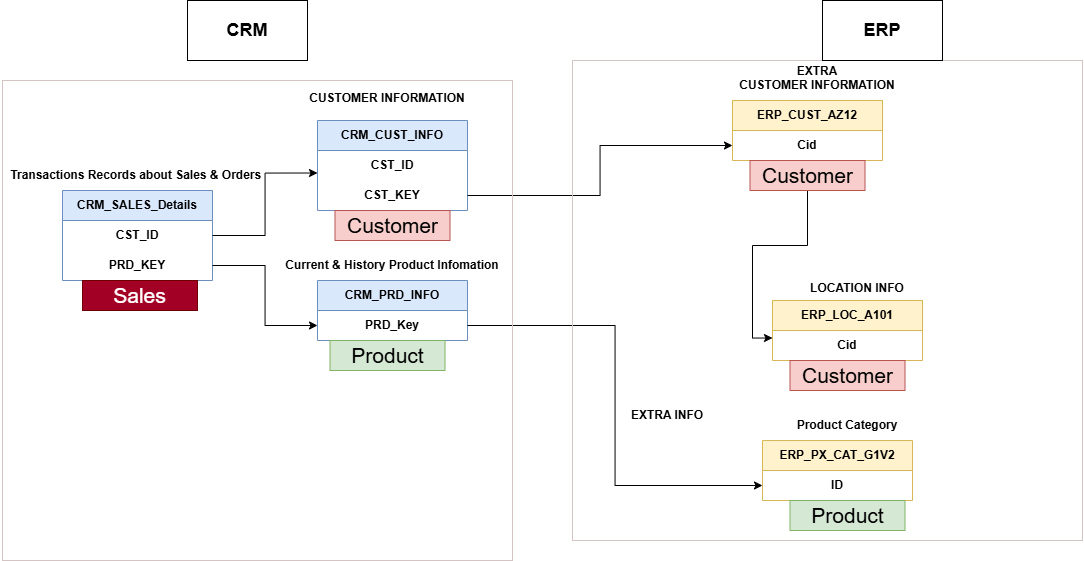

The diagram above was exported from draw.io. Its source (the exported page's mxGraphModel, read from the mxfile embedded in the PNG):
<mxGraphModel dx="1986" dy="627" grid="1" gridSize="10" guides="1" tooltips="1" connect="1" arrows="1" fold="1" page="1" pageScale="1" pageWidth="850" pageHeight="1100" math="0" shadow="0">
  <root>
    <mxCell id="0" />
    <mxCell id="1" parent="0" />
    <mxCell id="-lX7j5JDWBcl4EtITsri-1" parent="1" style="swimlane;fontStyle=0;childLayout=stackLayout;horizontal=1;startSize=30;horizontalStack=0;resizeParent=1;resizeParentMax=0;resizeLast=0;collapsible=1;marginBottom=0;whiteSpace=wrap;html=1;fillColor=#dae8fc;strokeColor=#6c8ebf;" value="&lt;b&gt;CRM_CUST_INFO&lt;/b&gt;" vertex="1">
      <mxGeometry height="90" width="150" x="235" y="130" as="geometry" />
    </mxCell>
    <mxCell id="-lX7j5JDWBcl4EtITsri-7" parent="-lX7j5JDWBcl4EtITsri-1" style="text;html=1;whiteSpace=wrap;strokeColor=none;fillColor=none;align=center;verticalAlign=middle;rounded=0;" value="&lt;b&gt;CST_ID&lt;/b&gt;" vertex="1">
      <mxGeometry height="30" width="150" y="30" as="geometry" />
    </mxCell>
    <mxCell id="-lX7j5JDWBcl4EtITsri-26" parent="-lX7j5JDWBcl4EtITsri-1" style="text;html=1;whiteSpace=wrap;strokeColor=none;fillColor=none;align=center;verticalAlign=middle;rounded=0;" value="&lt;b&gt;CST_KEY&lt;/b&gt;" vertex="1">
      <mxGeometry height="30" width="150" y="60" as="geometry" />
    </mxCell>
    <mxCell id="-lX7j5JDWBcl4EtITsri-5" parent="1" style="text;html=1;whiteSpace=wrap;strokeColor=none;fillColor=none;align=center;verticalAlign=middle;rounded=0;" value="&lt;div&gt;&lt;b&gt;CUSTOMER INFORMATION&lt;/b&gt;&lt;div&gt;&lt;br&gt;&lt;/div&gt;&lt;/div&gt;" vertex="1">
      <mxGeometry height="30" width="160" x="225" y="100" as="geometry" />
    </mxCell>
    <mxCell id="-lX7j5JDWBcl4EtITsri-9" parent="1" style="swimlane;fontStyle=0;childLayout=stackLayout;horizontal=1;startSize=30;horizontalStack=0;resizeParent=1;resizeParentMax=0;resizeLast=0;collapsible=1;marginBottom=0;whiteSpace=wrap;html=1;fillColor=#dae8fc;strokeColor=#6c8ebf;" value="&lt;b&gt;CRM_PRD_INFO&lt;/b&gt;" vertex="1">
      <mxGeometry height="60" width="150" x="235" y="290" as="geometry" />
    </mxCell>
    <mxCell id="-lX7j5JDWBcl4EtITsri-10" parent="-lX7j5JDWBcl4EtITsri-9" style="text;html=1;whiteSpace=wrap;strokeColor=none;fillColor=none;align=center;verticalAlign=middle;rounded=0;" value="&lt;b&gt;PRD_Key&lt;/b&gt;" vertex="1">
      <mxGeometry height="30" width="150" y="30" as="geometry" />
    </mxCell>
    <mxCell id="-lX7j5JDWBcl4EtITsri-12" parent="1" style="text;html=1;whiteSpace=wrap;strokeColor=none;fillColor=none;align=center;verticalAlign=middle;rounded=0;" value="&lt;div&gt;&lt;div&gt;&lt;b&gt;Current &amp;amp; History Product Infomation&lt;/b&gt;&lt;/div&gt;&lt;/div&gt;" vertex="1">
      <mxGeometry height="30" width="240" x="190" y="260" as="geometry" />
    </mxCell>
    <mxCell id="-lX7j5JDWBcl4EtITsri-15" parent="1" style="swimlane;fontStyle=0;childLayout=stackLayout;horizontal=1;startSize=30;horizontalStack=0;resizeParent=1;resizeParentMax=0;resizeLast=0;collapsible=1;marginBottom=0;whiteSpace=wrap;html=1;fillColor=#dae8fc;strokeColor=#6c8ebf;" value="&lt;b&gt;CRM_SALES_Details&lt;/b&gt;" vertex="1">
      <mxGeometry height="90" width="150" x="-20" y="200" as="geometry" />
    </mxCell>
    <mxCell id="-lX7j5JDWBcl4EtITsri-16" parent="-lX7j5JDWBcl4EtITsri-15" style="text;html=1;whiteSpace=wrap;strokeColor=none;fillColor=none;align=center;verticalAlign=middle;rounded=0;" value="&lt;b&gt;CST_ID&lt;/b&gt;" vertex="1">
      <mxGeometry height="30" width="150" y="30" as="geometry" />
    </mxCell>
    <mxCell id="-lX7j5JDWBcl4EtITsri-17" parent="-lX7j5JDWBcl4EtITsri-15" style="text;html=1;whiteSpace=wrap;strokeColor=none;fillColor=none;align=center;verticalAlign=middle;rounded=0;" value="&lt;b&gt;PRD_KEY&lt;/b&gt;" vertex="1">
      <mxGeometry height="30" width="150" y="60" as="geometry" />
    </mxCell>
    <mxCell id="-lX7j5JDWBcl4EtITsri-18" parent="1" style="text;html=1;whiteSpace=wrap;strokeColor=none;fillColor=none;align=center;verticalAlign=middle;rounded=0;" value="&lt;div&gt;&lt;div&gt;&lt;b&gt;Transactions Records about Sales &amp;amp; Orders&amp;nbsp;&lt;/b&gt;&lt;/div&gt;&lt;/div&gt;" vertex="1">
      <mxGeometry height="30" width="275" x="-82.5" y="170" as="geometry" />
    </mxCell>
    <mxCell id="-lX7j5JDWBcl4EtITsri-23" edge="1" parent="1" source="-lX7j5JDWBcl4EtITsri-16" style="edgeStyle=orthogonalEdgeStyle;rounded=0;orthogonalLoop=1;jettySize=auto;html=1;entryX=0;entryY=0.75;entryDx=0;entryDy=0;" target="-lX7j5JDWBcl4EtITsri-7">
      <mxGeometry relative="1" as="geometry" />
    </mxCell>
    <mxCell id="-lX7j5JDWBcl4EtITsri-25" edge="1" parent="1" source="-lX7j5JDWBcl4EtITsri-17" style="edgeStyle=orthogonalEdgeStyle;rounded=0;orthogonalLoop=1;jettySize=auto;html=1;entryX=0;entryY=0.5;entryDx=0;entryDy=0;" target="-lX7j5JDWBcl4EtITsri-10">
      <mxGeometry relative="1" as="geometry" />
    </mxCell>
    <mxCell id="-lX7j5JDWBcl4EtITsri-27" parent="1" style="swimlane;fontStyle=0;childLayout=stackLayout;horizontal=1;startSize=30;horizontalStack=0;resizeParent=1;resizeParentMax=0;resizeLast=0;collapsible=1;marginBottom=0;whiteSpace=wrap;html=1;fillColor=#fff2cc;strokeColor=#d6b656;" value="&lt;b&gt;ERP_CUST_AZ12&lt;/b&gt;" vertex="1">
      <mxGeometry height="60" width="150" x="650" y="110" as="geometry" />
    </mxCell>
    <mxCell id="-lX7j5JDWBcl4EtITsri-29" parent="-lX7j5JDWBcl4EtITsri-27" style="text;html=1;whiteSpace=wrap;strokeColor=none;fillColor=none;align=center;verticalAlign=middle;rounded=0;" value="&lt;b&gt;Cid&lt;/b&gt;" vertex="1">
      <mxGeometry height="30" width="150" y="30" as="geometry" />
    </mxCell>
    <mxCell id="-lX7j5JDWBcl4EtITsri-31" edge="1" parent="1" source="-lX7j5JDWBcl4EtITsri-26" style="edgeStyle=orthogonalEdgeStyle;rounded=0;orthogonalLoop=1;jettySize=auto;html=1;entryX=0;entryY=0.5;entryDx=0;entryDy=0;" target="-lX7j5JDWBcl4EtITsri-29">
      <mxGeometry relative="1" as="geometry" />
    </mxCell>
    <mxCell id="-lX7j5JDWBcl4EtITsri-32" parent="1" style="text;html=1;whiteSpace=wrap;strokeColor=none;fillColor=none;align=center;verticalAlign=middle;rounded=0;" value="&lt;div&gt;&lt;b&gt;EXTRA&lt;/b&gt;&lt;/div&gt;&lt;div&gt;&lt;b&gt;CUSTOMER INFORMATION&lt;/b&gt;&lt;div&gt;&lt;br&gt;&lt;/div&gt;&lt;/div&gt;" vertex="1">
      <mxGeometry height="30" width="190" x="640" y="80" as="geometry" />
    </mxCell>
    <mxCell id="-lX7j5JDWBcl4EtITsri-34" parent="1" style="swimlane;fontStyle=0;childLayout=stackLayout;horizontal=1;startSize=30;horizontalStack=0;resizeParent=1;resizeParentMax=0;resizeLast=0;collapsible=1;marginBottom=0;whiteSpace=wrap;html=1;fillColor=#fff2cc;strokeColor=#d6b656;" value="&lt;b&gt;ERP_LOC_A101&lt;/b&gt;" vertex="1">
      <mxGeometry height="60" width="150" x="690" y="310" as="geometry" />
    </mxCell>
    <mxCell id="-lX7j5JDWBcl4EtITsri-35" parent="-lX7j5JDWBcl4EtITsri-34" style="text;html=1;whiteSpace=wrap;strokeColor=none;fillColor=none;align=center;verticalAlign=middle;rounded=0;" value="&lt;b&gt;Cid&lt;/b&gt;" vertex="1">
      <mxGeometry height="30" width="150" y="30" as="geometry" />
    </mxCell>
    <mxCell id="-lX7j5JDWBcl4EtITsri-36" edge="1" parent="1" source="-lX7j5JDWBcl4EtITsri-29" style="edgeStyle=orthogonalEdgeStyle;rounded=0;orthogonalLoop=1;jettySize=auto;html=1;entryX=0;entryY=0.25;entryDx=0;entryDy=0;" target="-lX7j5JDWBcl4EtITsri-35">
      <mxGeometry relative="1" as="geometry" />
    </mxCell>
    <mxCell id="-lX7j5JDWBcl4EtITsri-37" parent="1" style="text;html=1;whiteSpace=wrap;strokeColor=none;fillColor=none;align=center;verticalAlign=middle;rounded=0;" value="&lt;div&gt;&lt;b&gt;LOCATION INFO&lt;/b&gt;&lt;/div&gt;&lt;div&gt;&lt;div&gt;&lt;br&gt;&lt;/div&gt;&lt;/div&gt;" vertex="1">
      <mxGeometry height="30" width="150" x="700" y="290" as="geometry" />
    </mxCell>
    <mxCell id="-lX7j5JDWBcl4EtITsri-38" parent="1" style="swimlane;fontStyle=0;childLayout=stackLayout;horizontal=1;startSize=30;horizontalStack=0;resizeParent=1;resizeParentMax=0;resizeLast=0;collapsible=1;marginBottom=0;whiteSpace=wrap;html=1;fillColor=#fff2cc;strokeColor=#d6b656;" value="&lt;b&gt;ERP_PX_CAT_G1V2&lt;/b&gt;" vertex="1">
      <mxGeometry height="60" width="150" x="680" y="450" as="geometry" />
    </mxCell>
    <mxCell id="-lX7j5JDWBcl4EtITsri-39" parent="-lX7j5JDWBcl4EtITsri-38" style="text;html=1;whiteSpace=wrap;strokeColor=none;fillColor=none;align=center;verticalAlign=middle;rounded=0;" value="&lt;b&gt;ID&lt;/b&gt;" vertex="1">
      <mxGeometry height="30" width="150" y="30" as="geometry" />
    </mxCell>
    <mxCell id="-lX7j5JDWBcl4EtITsri-43" edge="1" parent="1" source="-lX7j5JDWBcl4EtITsri-10" style="edgeStyle=orthogonalEdgeStyle;rounded=0;orthogonalLoop=1;jettySize=auto;html=1;entryX=0;entryY=0.5;entryDx=0;entryDy=0;" target="-lX7j5JDWBcl4EtITsri-39">
      <mxGeometry relative="1" as="geometry" />
    </mxCell>
    <mxCell id="-lX7j5JDWBcl4EtITsri-44" parent="1" style="text;html=1;whiteSpace=wrap;strokeColor=none;fillColor=none;align=center;verticalAlign=middle;rounded=0;" value="&lt;div&gt;&lt;b&gt;EXTRA INFO&lt;/b&gt;&lt;/div&gt;" vertex="1">
      <mxGeometry height="30" width="150" x="510" y="410" as="geometry" />
    </mxCell>
    <mxCell id="-lX7j5JDWBcl4EtITsri-46" parent="1" style="rounded=0;whiteSpace=wrap;html=1;fillColor=none;strokeColor=light-dark(#d4c4c4, #ededed);" value="" vertex="1">
      <mxGeometry height="480" width="510" x="490" y="70" as="geometry" />
    </mxCell>
    <mxCell id="-lX7j5JDWBcl4EtITsri-47" parent="1" style="rounded=0;whiteSpace=wrap;html=1;" value="&lt;b&gt;&lt;font style=&quot;font-size: 18px;&quot;&gt;CRM&lt;/font&gt;&lt;/b&gt;" vertex="1">
      <mxGeometry height="60" width="120" x="105" y="10" as="geometry" />
    </mxCell>
    <mxCell id="-lX7j5JDWBcl4EtITsri-51" parent="1" style="text;html=1;whiteSpace=wrap;strokeColor=none;fillColor=none;align=center;verticalAlign=middle;rounded=0;" value="&lt;div&gt;&lt;b&gt;Product Category&lt;/b&gt;&lt;/div&gt;" vertex="1">
      <mxGeometry height="30" width="150" x="690" y="420" as="geometry" />
    </mxCell>
    <mxCell id="-lX7j5JDWBcl4EtITsri-52" parent="1" style="rounded=0;whiteSpace=wrap;html=1;fillColor=none;strokeColor=light-dark(#d4c4c4, #ededed);" value="" vertex="1">
      <mxGeometry height="480" width="510" x="-80" y="90" as="geometry" />
    </mxCell>
    <mxCell id="-lX7j5JDWBcl4EtITsri-53" parent="1" style="rounded=0;whiteSpace=wrap;html=1;" value="&lt;b&gt;&lt;font style=&quot;font-size: 18px;&quot;&gt;ERP&lt;/font&gt;&lt;/b&gt;" vertex="1">
      <mxGeometry height="60" width="120" x="740" y="10" as="geometry" />
    </mxCell>
    <mxCell id="IlFwERS32GBrt61yjXKY-2" parent="1" style="text;html=1;strokeColor=#82b366;fillColor=#d5e8d4;align=center;verticalAlign=middle;whiteSpace=wrap;overflow=hidden;fontSize=21;" value="Product" vertex="1">
      <mxGeometry height="30" width="115" x="247.5" y="350" as="geometry" />
    </mxCell>
    <mxCell id="IlFwERS32GBrt61yjXKY-3" parent="1" style="text;html=1;strokeColor=#82b366;fillColor=#d5e8d4;align=center;verticalAlign=middle;whiteSpace=wrap;overflow=hidden;fontSize=21;" value="Product" vertex="1">
      <mxGeometry height="30" width="115" x="707.5" y="510" as="geometry" />
    </mxCell>
    <mxCell id="IlFwERS32GBrt61yjXKY-4" parent="1" style="text;html=1;strokeColor=#b85450;fillColor=#f8cecc;align=center;verticalAlign=middle;whiteSpace=wrap;overflow=hidden;fontSize=21;" value="Customer" vertex="1">
      <mxGeometry height="30" width="115" x="252.5" y="220" as="geometry" />
    </mxCell>
    <mxCell id="IlFwERS32GBrt61yjXKY-6" parent="1" style="text;html=1;strokeColor=#b85450;fillColor=#f8cecc;align=center;verticalAlign=middle;whiteSpace=wrap;overflow=hidden;fontSize=21;" value="Customer" vertex="1">
      <mxGeometry height="30" width="115" x="667.5" y="170" as="geometry" />
    </mxCell>
    <mxCell id="IlFwERS32GBrt61yjXKY-7" parent="1" style="text;html=1;strokeColor=#b85450;fillColor=#f8cecc;align=center;verticalAlign=middle;whiteSpace=wrap;overflow=hidden;fontSize=21;" value="Customer" vertex="1">
      <mxGeometry height="30" width="115" x="707.5" y="370" as="geometry" />
    </mxCell>
    <mxCell id="IlFwERS32GBrt61yjXKY-8" parent="1" style="text;html=1;strokeColor=#6F0000;fillColor=#a20025;align=center;verticalAlign=middle;whiteSpace=wrap;overflow=hidden;fontSize=21;fontColor=#ffffff;" value="Sales" vertex="1">
      <mxGeometry height="30" width="115" y="290" as="geometry" />
    </mxCell>
  </root>
</mxGraphModel>